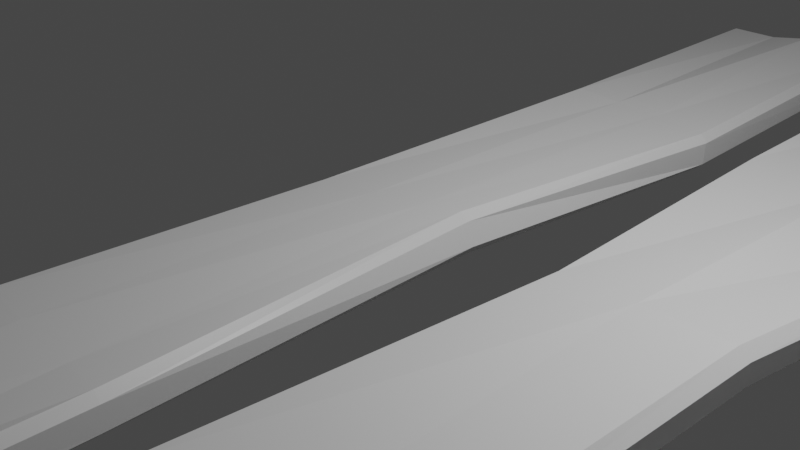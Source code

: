 # Source: sea_shack.blend  (saved by Blender 2.93.21; exported with 4.5.12 LTS)
import bpy
from mathutils import Matrix  # noqa: F401  (used for matrix-valued properties, if any)

bpy.ops.wm.read_factory_settings(use_empty=True)
scene = bpy.context.scene
scene.name = 'Scene'

# ---- collections
col_collection = bpy.data.collections.new('Collection'); scene.collection.children.link(col_collection)

# ---- materials (node trees are filled in below, after node groups)
mat_material = bpy.data.materials.new('Material')
mat_material.alpha_threshold = 0.0
mat_material.use_transparent_shadow = False
mat_material.line_color = (0.0, 0.0, 0.0, 1.0)

# ---- material node trees
mat_material.use_nodes = True; mat_material.node_tree.nodes.clear()
_N = mat_material.node_tree.nodes; _L = mat_material.node_tree.links
n0 = _N.new('ShaderNodeOutputMaterial'); n0.name = 'Material Output'; n0.location = (300, 300)
n1 = _N.new('ShaderNodeBsdfPrincipled'); n1.name = 'Principled BSDF'; n1.location = (10, 300)
n1.distribution = 'GGX'
n1.subsurface_method = 'BURLEY'
n1.inputs[2].default_value = 0.4
n1.inputs[3].default_value = 1.45
n1.inputs[27].default_value = (0.0, 0.0, 0.0, 1.0)
n1.inputs[28].default_value = 1.0
_L.new(n1.outputs[0], n0.inputs[0])
n0.is_active_output = True

# ---- world
world_world = bpy.data.worlds.new('World'); scene.world = world_world
world_world.use_nodes = True; world_world.node_tree.nodes.clear()
_N = world_world.node_tree.nodes; _L = world_world.node_tree.links
n0 = _N.new('ShaderNodeOutputWorld'); n0.name = 'World Output'; n0.location = (300, 300)
n1 = _N.new('ShaderNodeBackground'); n1.name = 'Background'; n1.location = (10, 300)
n1.inputs[0].default_value = (0.05088, 0.05088, 0.05088, 1.0)
_L.new(n1.outputs[0], n0.inputs[0])
n0.is_active_output = True
world_world.color = (0.05088, 0.05088, 0.05088)
world_world.use_sun_shadow = False
world_world.sun_shadow_jitter_overblur = 0.0

# ---- cameras
cam_camera = bpy.data.cameras.new('Camera')
cam_camera.clip_end = 100.0
cam_camera.ortho_scale = 7.314

# ---- lights
light_light = bpy.data.lights.new('Light', 'POINT')
light_light.transmission_factor = 0.0
light_light.energy = 1000.0
light_light.shadow_soft_size = 0.1
light_light.shadow_maximum_resolution = 0.006
light_light.use_absolute_resolution = True

# ---- meshes
me_cube = bpy.data.meshes.new('Cube')
me_cube.from_pydata([(0.5874, 0.2791, 0.196), (1.022, 3.84, 0.1671), (-0.8329, 3.784, -0.0274), (-0.9689, -0.2474, -0.1321), (-1.107, -3.837, -0.0742), (-1.022, -3.84, -0.1671), (-0.8828, -0.2254, -0.221), (-0.7613, 3.783, -0.1116), (0.9111, 7.819, 0.1321), (0.9111, 7.73, 0.221), (0.9987, 7.73, 0.1329), (0.9111, 7.73, -0.221), (0.9111, 7.819, -0.1321), (0.9997, 7.73, -0.132), (0.9912, -7.689, 0.161), (0.9059, -7.694, 0.2505), (0.9059, -7.783, 0.1616), (0.9931, -7.697, -0.1083), (0.9073, -7.79, -0.1077), (0.908, -7.705, -0.1995), (-0.9111, 7.819, 0.1321), (-1.0, 7.73, 0.1321), (-0.9111, 7.73, 0.221), (-1.0, 7.73, -0.1321), (-0.9111, 7.819, -0.1321), (-0.9111, 7.73, -0.221), (-0.8869, -7.556, 0.1514), (-0.7934, -7.64, 0.1488), (-0.7941, -7.552, 0.2558), (-0.8418, -7.614, -0.2579), (-0.8245, -7.681, -0.1604), (-0.9171, -7.595, -0.1583), (0.8178, -3.888, 0.1896), (0.9024, -3.89, 0.09661), (0.687, 0.2959, 0.1158), (1.107, 3.837, 0.0742), (-1.002, -3.839, 0.2745), (-0.8828, -0.2254, 0.221), (-0.6929, 3.777, 0.2997), (-0.7906, 3.783, 0.215), (-0.9689, -0.2474, 0.1321), (-1.095, -3.837, 0.1898), (0.7972, -3.888, -0.2521), (0.711, 0.2504, -0.2185), (1.002, 3.839, -0.2745), (1.095, 3.837, -0.1898), (0.7638, 0.2791, -0.1344), (0.8901, -3.891, -0.1674), (0.07484, 7.729, -0.118), (-0.3037, 7.73, -0.221), (-0.3037, 7.819, -0.1321), (0.09726, 7.818, -0.03142), (0.5448, -7.721, 0.1425), (-0.2634, -7.659, 0.245), (-0.2631, -7.749, 0.1476), (0.5227, -7.811, 0.054), (-0.2855, -7.688, -0.2313), (0.423, -7.73, -0.2967), (0.4498, -7.817, -0.2089), (-0.2771, -7.767, -0.1372), (-0.3037, 7.73, 0.221), (0.196, 7.727, 0.3071), (0.1697, 7.816, 0.2227), (-0.3037, 7.819, 0.1321), (-0.1556, 3.83, 0.2456), (0.3818, 3.857, 0.2041), (-0.2943, -0.07514, 0.221), (0.2294, 0.09455, 0.2099), (-0.3952, -3.855, 0.2462), (0.3607, -3.874, 0.1865), (0.2409, 3.858, -0.215), (-0.1982, 3.828, -0.1774), (0.2028, 0.07382, -0.1905), (-0.2943, -0.07514, -0.221), (0.2198, -3.872, -0.2326), (-0.4159, -3.856, -0.1954), (-1.028, -6.715, -0.1183), (0.9745, -6.728, 0.1229), (-0.9407, -6.715, -0.2091), (0.8868, -6.728, 0.2128), (-1.025, -6.714, 0.1484), (0.9713, -6.728, -0.1413), (-0.9344, -6.714, 0.237), (0.8814, -6.728, -0.2291), (0.4896, -6.723, 0.1349), (-0.3276, -6.719, 0.2276), (-0.333, -6.719, -0.2144), (0.3632, -6.721, -0.2887), (0.2476, -7.824, 0.07794), (0.2532, -7.734, -0.2798), (0.3625, -7.731, 0.1582), (0.2479, -7.824, -0.1895), (0.4106, -7.511, 0.04297), (0.3756, -7.448, -0.2231), (0.4614, -7.443, 0.1037), (0.384, -7.513, -0.1552)], [], [(87, 83, 19, 57), (2, 39, 21, 23), (83, 42, 47, 81), (59, 54, 27, 30), (85, 82, 28, 53), (81, 77, 14, 17), (8, 9, 10), (11, 12, 13), (14, 15, 16), (17, 18, 19), (20, 21, 22), (23, 24, 25), (26, 27, 28), (29, 30, 31), (78, 29, 31, 76), (49, 25, 24, 50), (10, 13, 12, 8), (30, 27, 26, 31), (16, 18, 17, 14), (20, 24, 23, 21), (53, 28, 27, 54), (79, 15, 14, 77), (57, 19, 18, 58), (38, 22, 21, 39), (61, 9, 8, 62), (44, 11, 13, 45), (51, 62, 8, 12), (42, 43, 46, 47), (43, 44, 45, 46), (82, 36, 41, 80), (36, 37, 40, 41), (37, 38, 39, 40), (9, 1, 35, 10), (1, 0, 34, 35), (0, 32, 33, 34), (25, 7, 2, 23), (7, 6, 3, 2), (6, 5, 4, 3), (13, 10, 35, 45), (45, 35, 34, 46), (46, 34, 33, 47), (60, 22, 38, 64), (64, 38, 37, 66), (66, 37, 36, 68), (76, 80, 41, 4), (4, 41, 40, 3), (3, 40, 39, 2), (48, 11, 44, 70), (70, 44, 43, 72), (72, 43, 42, 74), (6, 73, 75, 5), (73, 72, 74, 75), (7, 71, 73, 6), (71, 70, 72, 73), (25, 49, 71, 7), (49, 48, 70, 71), (0, 67, 69, 32), (67, 66, 68, 69), (1, 65, 67, 0), (65, 64, 66, 67), (9, 61, 65, 1), (61, 60, 64, 65), (24, 20, 63, 50), (50, 63, 62, 51), (22, 60, 63, 20), (60, 61, 62, 63), (29, 56, 59, 30), (56, 89, 91, 59), (15, 52, 55, 16), (94, 90, 88, 92), (11, 48, 51, 12), (48, 49, 50, 51), (79, 84, 52, 15), (84, 85, 53, 90), (18, 16, 55, 58), (95, 92, 88, 91), (78, 86, 56, 29), (86, 87, 89, 56), (75, 74, 87, 86), (5, 75, 86, 78), (69, 68, 85, 84), (32, 69, 84, 79), (31, 26, 80, 76), (28, 82, 80, 26), (32, 79, 77, 33), (5, 78, 76, 4), (47, 33, 77, 81), (68, 36, 82, 85), (19, 83, 81, 17), (74, 42, 83, 87), (91, 89, 93, 95), (91, 88, 54, 59), (88, 90, 53, 54), (94, 52, 84), (87, 57, 93), (95, 93, 57, 58), (58, 55, 92, 95), (52, 94, 92, 55), (89, 87, 93), (90, 94, 84)])
_uv = me_cube.uv_layers.new(name='UVMap')
_uv.uv.foreach_set('vector', [0.288, 0.7325, 0.3639, 0.7325, 0.3639, 0.7486, 0.288, 0.7486, 0.4253, 0.1868, 0.5747, 0.1868, 0.5747, 0.2486, 0.4253, 0.2486, 0.3639, 0.7325, 0.3639, 0.6868, 0.4253, 0.6868, 0.4253, 0.7325, 0.4253, 0.913, 0.5747, 0.913, 0.5747, 0.9889, 0.4253, 0.9889, 0.788, 0.7325, 0.8639, 0.7325, 0.8639, 0.7486, 0.788, 0.7486, 0.4253, 0.7325, 0.5747, 0.7325, 0.5747, 0.7486, 0.4253, 0.7486, 0.5747, 0.4889, 0.625, 0.4889, 0.5747, 0.5, 0.3639, 0.5014, 0.3639, 0.5, 0.375, 0.5014, 0.5747, 0.7486, 0.625, 0.7486, 0.5747, 0.75, 0.4253, 0.75, 0.375, 0.7611, 0.375, 0.7611, 0.5747, 0.25, 0.625, 0.2486, 0.625, 0.2486, 0.4253, 0.2486, 0.4253, 0.25, 0.375, 0.2486, 0.5747, 0.001421, 0.5747, 0.0, 0.625, 0.001421, 0.1361, 0.7486, 0.1361, 0.75, 0.125, 0.7486, 0.1361, 0.7325, 0.1361, 0.7486, 0.125, 0.7486, 0.125, 0.7325, 0.212, 0.5014, 0.1361, 0.5014, 0.1361, 0.5, 0.212, 0.5, 0.5747, 0.5014, 0.4253, 0.5014, 0.4253, 0.4889, 0.5747, 0.4889, 0.4253, 0.0, 0.5747, 0.0, 0.5747, 0.001421, 0.4253, 0.001421, 0.5747, 0.7611, 0.4253, 0.7611, 0.4253, 0.7486, 0.5747, 0.7486, 0.5747, 0.2611, 0.4253, 0.2611, 0.4253, 0.2486, 0.5747, 0.2486, 0.625, 0.913, 0.625, 0.9889, 0.5747, 0.9889, 0.5747, 0.913, 0.6361, 0.7325, 0.6361, 0.7486, 0.5747, 0.7486, 0.5747, 0.7325, 0.288, 0.7486, 0.3639, 0.7486, 0.3639, 0.75, 0.288, 0.75, 0.625, 0.1868, 0.625, 0.2486, 0.5747, 0.2486, 0.5747, 0.1868, 0.625, 0.413, 0.625, 0.4889, 0.5747, 0.4889, 0.5747, 0.413, 0.3639, 0.5632, 0.3639, 0.5014, 0.4253, 0.5014, 0.4253, 0.5632, 0.4253, 0.413, 0.5747, 0.413, 0.5747, 0.4889, 0.4253, 0.4889, 0.3639, 0.6868, 0.3639, 0.625, 0.4253, 0.625, 0.4253, 0.6868, 0.3639, 0.625, 0.3639, 0.5632, 0.4253, 0.5632, 0.4253, 0.625, 0.625, 0.01755, 0.625, 0.06321, 0.5747, 0.06321, 0.5747, 0.01755, 0.625, 0.06321, 0.625, 0.125, 0.5747, 0.125, 0.5747, 0.06321, 0.625, 0.125, 0.625, 0.1868, 0.5747, 0.1868, 0.5747, 0.125, 0.6361, 0.5014, 0.6361, 0.5632, 0.5747, 0.5632, 0.5747, 0.5014, 0.6361, 0.5632, 0.6361, 0.625, 0.5747, 0.625, 0.5747, 0.5632, 0.6361, 0.625, 0.6361, 0.6868, 0.5747, 0.6868, 0.5747, 0.625, 0.1361, 0.5014, 0.1361, 0.5632, 0.125, 0.5632, 0.125, 0.5014, 0.1361, 0.5632, 0.1361, 0.625, 0.125, 0.625, 0.125, 0.5632, 0.1361, 0.625, 0.1361, 0.6868, 0.125, 0.6868, 0.125, 0.625, 0.4253, 0.5014, 0.5747, 0.5014, 0.5747, 0.5632, 0.4253, 0.5632, 0.4253, 0.5632, 0.5747, 0.5632, 0.5747, 0.625, 0.4253, 0.625, 0.4253, 0.625, 0.5747, 0.625, 0.5747, 0.6868, 0.4253, 0.6868, 0.788, 0.5014, 0.8639, 0.5014, 0.8639, 0.5632, 0.788, 0.5632, 0.788, 0.5632, 0.8639, 0.5632, 0.8639, 0.625, 0.788, 0.625, 0.788, 0.625, 0.8639, 0.625, 0.8639, 0.6868, 0.788, 0.6868, 0.4253, 0.01755, 0.5747, 0.01755, 0.5747, 0.06321, 0.4253, 0.06321, 0.4253, 0.06321, 0.5747, 0.06321, 0.5747, 0.125, 0.4253, 0.125, 0.4253, 0.125, 0.5747, 0.125, 0.5747, 0.1868, 0.4253, 0.1868, 0.288, 0.5014, 0.3639, 0.5014, 0.3639, 0.5632, 0.288, 0.5632, 0.288, 0.5632, 0.3639, 0.5632, 0.3639, 0.625, 0.288, 0.625, 0.288, 0.625, 0.3639, 0.625, 0.3639, 0.6868, 0.288, 0.6868, 0.1361, 0.625, 0.212, 0.625, 0.212, 0.6868, 0.1361, 0.6868, 0.212, 0.625, 0.288, 0.625, 0.288, 0.6868, 0.212, 0.6868, 0.1361, 0.5632, 0.212, 0.5632, 0.212, 0.625, 0.1361, 0.625, 0.212, 0.5632, 0.288, 0.5632, 0.288, 0.625, 0.212, 0.625, 0.1361, 0.5014, 0.212, 0.5014, 0.212, 0.5632, 0.1361, 0.5632, 0.212, 0.5014, 0.288, 0.5014, 0.288, 0.5632, 0.212, 0.5632, 0.6361, 0.625, 0.712, 0.625, 0.712, 0.6868, 0.6361, 0.6868, 0.712, 0.625, 0.788, 0.625, 0.788, 0.6868, 0.712, 0.6868, 0.6361, 0.5632, 0.712, 0.5632, 0.712, 0.625, 0.6361, 0.625, 0.712, 0.5632, 0.788, 0.5632, 0.788, 0.625, 0.712, 0.625, 0.6361, 0.5014, 0.712, 0.5014, 0.712, 0.5632, 0.6361, 0.5632, 0.712, 0.5014, 0.788, 0.5014, 0.788, 0.5632, 0.712, 0.5632, 0.4253, 0.2611, 0.5747, 0.2611, 0.5747, 0.337, 0.4253, 0.337, 0.4253, 0.337, 0.5747, 0.337, 0.5747, 0.413, 0.4253, 0.413, 0.625, 0.2611, 0.625, 0.337, 0.5747, 0.337, 0.5747, 0.2611, 0.625, 0.337, 0.625, 0.413, 0.5747, 0.413, 0.5747, 0.337, 0.1361, 0.7486, 0.212, 0.7486, 0.212, 0.75, 0.1361, 0.75, 0.212, 0.7486, 0.27, 0.7486, 0.2673, 0.75, 0.212, 0.75, 0.625, 0.7611, 0.625, 0.837, 0.5747, 0.837, 0.5747, 0.7611, 0.625, 0.8455, 0.625, 0.8537, 0.5747, 0.8627, 0.5747, 0.8501, 0.3639, 0.5014, 0.288, 0.5014, 0.288, 0.5, 0.3639, 0.5, 0.288, 0.5014, 0.212, 0.5014, 0.212, 0.5, 0.288, 0.5, 0.6361, 0.7325, 0.712, 0.7325, 0.712, 0.7486, 0.6361, 0.7486, 0.712, 0.7325, 0.788, 0.7325, 0.788, 0.7486, 0.7287, 0.7486, 0.4253, 0.7611, 0.5747, 0.7611, 0.5747, 0.837, 0.4253, 0.837, 0.4253, 0.8475, 0.5747, 0.8501, 0.5747, 0.8627, 0.4253, 0.8577, 0.1361, 0.7325, 0.212, 0.7325, 0.212, 0.7486, 0.1361, 0.7486, 0.212, 0.7325, 0.288, 0.7325, 0.27, 0.7486, 0.212, 0.7486, 0.212, 0.6868, 0.288, 0.6868, 0.288, 0.7325, 0.212, 0.7325, 0.1361, 0.6868, 0.212, 0.6868, 0.212, 0.7325, 0.1361, 0.7325, 0.712, 0.6868, 0.788, 0.6868, 0.788, 0.7325, 0.712, 0.7325, 0.6361, 0.6868, 0.712, 0.6868, 0.712, 0.7325, 0.6361, 0.7325, 0.4253, 0.001421, 0.5747, 0.001421, 0.5747, 0.01755, 0.4253, 0.01755, 0.625, 0.001421, 0.625, 0.01755, 0.5747, 0.01755, 0.5747, 0.001421, 0.6361, 0.6868, 0.6361, 0.7325, 0.5747, 0.7325, 0.5747, 0.6868, 0.1361, 0.6868, 0.1361, 0.7325, 0.125, 0.7325, 0.125, 0.6868, 0.4253, 0.6868, 0.5747, 0.6868, 0.5747, 0.7325, 0.4253, 0.7325, 0.788, 0.6868, 0.8639, 0.6868, 0.8639, 0.7325, 0.788, 0.7325, 0.3639, 0.7486, 0.3639, 0.7325, 0.4253, 0.7325, 0.4253, 0.7486, 0.288, 0.6868, 0.3639, 0.6868, 0.3639, 0.7325, 0.288, 0.7325, 0.2673, 0.75, 0.27, 0.7486, 0.2788, 0.7486, 0.2775, 0.75, 0.4253, 0.8577, 0.5747, 0.8627, 0.5747, 0.913, 0.4253, 0.913, 0.5747, 0.8627, 0.625, 0.8537, 0.625, 0.913, 0.5747, 0.913, 0.7205, 0.7486, 0.712, 0.7486, 0.712, 0.7325, 0.288, 0.7325, 0.288, 0.7486, 0.2788, 0.7486, 0.2775, 0.75, 0.2788, 0.7486, 0.288, 0.7486, 0.288, 0.75, 0.4253, 0.837, 0.5747, 0.837, 0.5747, 0.8501, 0.4253, 0.8475, 0.625, 0.837, 0.625, 0.8455, 0.5747, 0.8501, 0.5747, 0.837, 0.27, 0.7486, 0.288, 0.7325, 0.2788, 0.7486, 0.7287, 0.7486, 0.7205, 0.7486, 0.712, 0.7325])
me_cube.materials.append(mat_material)
me_cube.use_remesh_preserve_volume = False
me_cube.use_remesh_preserve_attributes = False
me_cube.use_mirror_vertex_groups = False
me_cube.update()
me_cube_001 = bpy.data.meshes.new('Cube.001')
me_cube_001.from_pydata([(-0.1208, 7.816, 0.01968), (-0.1164, 7.705, 0.1317), (0.1171, -7.816, -0.1996), (0.1111, -7.707, -0.3105), (0.1264, -7.81, 0.01651), (0.1289, -7.696, 0.1274), (-0.1241, 7.818, -0.2006), (-0.1243, 7.706, -0.3131), (0.8883, 7.819, 0.1093), (0.8883, 7.708, 0.221), (1.0, 7.708, 0.1093), (0.8883, 7.708, -0.221), (0.8883, 7.819, -0.1093), (1.0, 7.708, -0.1093), (1.119, -7.456, 0.01287), (0.999, -7.473, 0.1311), (0.999, -7.584, 0.01933), (1.104, -7.487, -0.1939), (0.9857, -7.613, -0.1885), (0.9737, -7.526, -0.2905), (-1.036, 7.757, 0.1941), (-1.159, 7.641, 0.2002), (-1.036, 7.646, 0.3059), (-1.139, 7.649, -0.02951), (-1.018, 7.765, -0.03466), (-1.002, 7.66, -0.1556), (-1.0, -7.707, 0.1096), (-0.8883, -7.819, 0.1093), (-0.8883, -7.708, 0.221), (-0.8883, -7.708, -0.221), (-0.8883, -7.819, -0.1093), (-1.0, -7.707, -0.1092), (-0.9591, 3.647, -0.2166), (-0.8883, -2.384e-07, -0.221), (-1.084, -4.055, -0.2085), (-1.225, -4.102, -0.09385), (-1.0, 2.384e-07, -0.1093), (-1.102, 3.598, -0.1039), (1.231, 4.215, -0.0919), (0.9121, -0.004963, 0.2882), (0.8226, -3.868, 0.221), (0.9343, -3.87, 0.1093), (1.027, -0.003836, 0.1825), (1.34, 4.198, -0.2133), (-1.176, -4.207, 0.2425), (-0.8893, -0.001101, 0.2202), (-1.055, 3.491, 0.2285), (-1.152, 3.518, 0.1163), (-1.0, -2.384e-07, 0.1093), (-1.273, -4.181, 0.1293), (0.8226, -3.868, -0.221), (0.9077, -0.002762, -0.1684), (1.137, 4.072, -0.4429), (1.292, 4.125, -0.3858), (1.024, -0.003366, -0.04509), (0.9343, -3.87, -0.1093), (-0.001849, 3.83, 0.1295), (-0.02916, -0.03811, 0.2752), (-0.001753, -3.856, 0.2026), (0.0001127, 3.853, -0.3126), (-0.01814, -0.01271, -0.3214), (-0.01325, -3.854, -0.3111)], [], [(61, 50, 19, 3), (37, 47, 21, 23), (24, 20, 0, 6), (2, 4, 27, 30), (58, 44, 28, 5), (55, 41, 14, 17), (8, 9, 10), (11, 12, 13), (14, 15, 16), (17, 18, 19), (20, 21, 22), (23, 24, 25), (26, 27, 28), (29, 30, 31), (34, 29, 31, 35), (7, 25, 24, 6), (10, 13, 12, 8), (30, 27, 26, 31), (16, 18, 17, 14), (20, 24, 23, 21), (5, 28, 27, 4), (40, 15, 14, 41), (3, 19, 18, 2), (46, 22, 21, 47), (1, 9, 8, 0), (52, 11, 13, 53), (6, 0, 8, 12), (22, 1, 0, 20), (29, 3, 2, 30), (15, 5, 4, 16), (11, 7, 6, 12), (40, 58, 5, 15), (18, 16, 4, 2), (34, 61, 3, 29), (25, 7, 59, 32), (32, 59, 60, 33), (33, 60, 61, 34), (9, 1, 56, 38), (38, 56, 57, 39), (39, 57, 58, 40), (19, 50, 55, 17), (50, 51, 54, 55), (51, 52, 53, 54), (28, 44, 49, 26), (44, 45, 48, 49), (45, 46, 47, 48), (9, 38, 43, 10), (38, 39, 42, 43), (39, 40, 41, 42), (25, 32, 37, 23), (32, 33, 36, 37), (33, 34, 35, 36), (13, 10, 43, 53), (53, 43, 42, 54), (54, 42, 41, 55), (1, 22, 46, 56), (56, 46, 45, 57), (57, 45, 44, 58), (31, 26, 49, 35), (35, 49, 48, 36), (36, 48, 47, 37), (7, 11, 52, 59), (59, 52, 51, 60), (60, 51, 50, 61)])
_uv = me_cube_001.uv_layers.new(name='UVMap')
_uv.uv.foreach_set('vector', [0.25, 0.6866, 0.361, 0.6866, 0.361, 0.7482, 0.25, 0.7482, 0.4382, 0.1866, 0.5618, 0.1866, 0.5618, 0.2482, 0.4382, 0.2482, 0.4382, 0.264, 0.5618, 0.264, 0.5618, 0.375, 0.4382, 0.375, 0.4382, 0.875, 0.5618, 0.875, 0.5618, 0.986, 0.4382, 0.986, 0.75, 0.6866, 0.861, 0.6866, 0.861, 0.7482, 0.75, 0.7482, 0.4382, 0.6866, 0.5618, 0.6866, 0.5618, 0.7482, 0.4382, 0.7482, 0.5618, 0.486, 0.625, 0.486, 0.5618, 0.5, 0.361, 0.5018, 0.361, 0.5, 0.375, 0.5018, 0.5618, 0.7482, 0.625, 0.7482, 0.5618, 0.75, 0.4382, 0.75, 0.4382, 0.75, 0.375, 0.764, 0.5618, 0.25, 0.5618, 0.25, 0.625, 0.2482, 0.4382, 0.2482, 0.4382, 0.25, 0.375, 0.2482, 0.5618, 0.001786, 0.5618, 0.0, 0.625, 0.001786, 0.139, 0.7482, 0.139, 0.75, 0.125, 0.7482, 0.139, 0.6866, 0.139, 0.7482, 0.125, 0.7482, 0.125, 0.6866, 0.25, 0.5018, 0.139, 0.5018, 0.139, 0.5, 0.25, 0.5, 0.5618, 0.5018, 0.4382, 0.5018, 0.4382, 0.486, 0.5618, 0.486, 0.4382, 0.0, 0.5618, 0.0, 0.5618, 0.001786, 0.4382, 0.001786, 0.5618, 0.764, 0.4382, 0.764, 0.4382, 0.7482, 0.5618, 0.7482, 0.5618, 0.264, 0.4382, 0.264, 0.4382, 0.2482, 0.5618, 0.2482, 0.625, 0.875, 0.625, 0.986, 0.5618, 0.986, 0.5618, 0.875, 0.639, 0.6866, 0.639, 0.7482, 0.5618, 0.7482, 0.5618, 0.6866, 0.25, 0.7482, 0.361, 0.7482, 0.361, 0.75, 0.25, 0.75, 0.625, 0.1866, 0.625, 0.2482, 0.5618, 0.2482, 0.5618, 0.1866, 0.625, 0.375, 0.625, 0.486, 0.5618, 0.486, 0.5618, 0.375, 0.361, 0.5634, 0.361, 0.5018, 0.4382, 0.5018, 0.4382, 0.5634, 0.4382, 0.375, 0.5618, 0.375, 0.5618, 0.486, 0.4382, 0.486, 0.625, 0.264, 0.625, 0.375, 0.5618, 0.375, 0.5618, 0.264, 0.139, 0.7482, 0.25, 0.7482, 0.25, 0.75, 0.139, 0.75, 0.625, 0.764, 0.625, 0.875, 0.5618, 0.875, 0.5618, 0.764, 0.361, 0.5018, 0.25, 0.5018, 0.25, 0.5, 0.361, 0.5, 0.639, 0.6866, 0.75, 0.6866, 0.75, 0.7482, 0.639, 0.7482, 0.4382, 0.764, 0.5618, 0.764, 0.5618, 0.875, 0.4382, 0.875, 0.139, 0.6866, 0.25, 0.6866, 0.25, 0.7482, 0.139, 0.7482, 0.139, 0.5018, 0.25, 0.5018, 0.25, 0.5634, 0.139, 0.5634, 0.139, 0.5634, 0.25, 0.5634, 0.25, 0.625, 0.139, 0.625, 0.139, 0.625, 0.25, 0.625, 0.25, 0.6866, 0.139, 0.6866, 0.639, 0.5018, 0.75, 0.5018, 0.75, 0.5634, 0.639, 0.5634, 0.639, 0.5634, 0.75, 0.5634, 0.75, 0.625, 0.639, 0.625, 0.639, 0.625, 0.75, 0.625, 0.75, 0.6866, 0.639, 0.6866, 0.361, 0.7482, 0.361, 0.6866, 0.4382, 0.6866, 0.4382, 0.7482, 0.361, 0.6866, 0.361, 0.625, 0.4382, 0.625, 0.4382, 0.6866, 0.361, 0.625, 0.361, 0.5634, 0.4382, 0.5634, 0.4382, 0.625, 0.625, 0.001786, 0.625, 0.06339, 0.5618, 0.06339, 0.5618, 0.001786, 0.625, 0.06339, 0.625, 0.125, 0.5618, 0.125, 0.5618, 0.06339, 0.625, 0.125, 0.625, 0.1866, 0.5618, 0.1866, 0.5618, 0.125, 0.639, 0.5018, 0.639, 0.5634, 0.5618, 0.5634, 0.5618, 0.5018, 0.639, 0.5634, 0.639, 0.625, 0.5618, 0.625, 0.5618, 0.5634, 0.639, 0.625, 0.639, 0.6866, 0.5618, 0.6866, 0.5618, 0.625, 0.139, 0.5018, 0.139, 0.5634, 0.125, 0.5634, 0.125, 0.5018, 0.139, 0.5634, 0.139, 0.625, 0.125, 0.625, 0.125, 0.5634, 0.139, 0.625, 0.139, 0.6866, 0.125, 0.6866, 0.125, 0.625, 0.4382, 0.5018, 0.5618, 0.5018, 0.5618, 0.5634, 0.4382, 0.5634, 0.4382, 0.5634, 0.5618, 0.5634, 0.5618, 0.625, 0.4382, 0.625, 0.4382, 0.625, 0.5618, 0.625, 0.5618, 0.6866, 0.4382, 0.6866, 0.75, 0.5018, 0.861, 0.5018, 0.861, 0.5634, 0.75, 0.5634, 0.75, 0.5634, 0.861, 0.5634, 0.861, 0.625, 0.75, 0.625, 0.75, 0.625, 0.861, 0.625, 0.861, 0.6866, 0.75, 0.6866, 0.4382, 0.001786, 0.5618, 0.001786, 0.5618, 0.06339, 0.4382, 0.06339, 0.4382, 0.06339, 0.5618, 0.06339, 0.5618, 0.125, 0.4382, 0.125, 0.4382, 0.125, 0.5618, 0.125, 0.5618, 0.1866, 0.4382, 0.1866, 0.25, 0.5018, 0.361, 0.5018, 0.361, 0.5634, 0.25, 0.5634, 0.25, 0.5634, 0.361, 0.5634, 0.361, 0.625, 0.25, 0.625, 0.25, 0.625, 0.361, 0.625, 0.361, 0.6866, 0.25, 0.6866])
me_cube_001.materials.append(mat_material)
me_cube_001.use_remesh_preserve_volume = False
me_cube_001.use_remesh_preserve_attributes = False
me_cube_001.use_mirror_vertex_groups = False
me_cube_001.update()
me_cube_003 = bpy.data.meshes.new('Cube.003')
me_cube_003.from_pydata([(-0.1208, 5.244, 0.01968), (-0.1164, 5.132, 0.1317), (0.1171, -5.041, -0.1996), (0.1111, -4.931, -0.3105), (0.1264, -5.034, 0.01651), (0.1289, -4.921, 0.1274), (-0.1241, 5.245, -0.2006), (-0.1243, 5.134, -0.3131), (0.8883, 5.247, 0.1093), (0.8883, 5.135, 0.221), (1.0, 5.135, 0.1093), (0.8883, 5.135, -0.221), (0.8883, 5.247, -0.1093), (1.0, 5.135, -0.1093), (1.119, -4.68, 0.01287), (0.999, -4.697, 0.1311), (0.999, -4.809, 0.01933), (1.104, -4.711, -0.1939), (0.9857, -4.837, -0.1885), (0.9737, -4.751, -0.2905), (-1.036, 5.185, 0.1941), (-1.159, 5.069, 0.2002), (-1.036, 5.073, 0.3059), (-1.139, 5.077, -0.02951), (-1.018, 5.193, -0.03466), (-1.002, 5.088, -0.1556), (-1.0, -4.931, 0.1096), (-0.8883, -5.044, 0.1093), (-0.8883, -4.932, 0.221), (-0.8883, -4.932, -0.221), (-0.8883, -5.044, -0.1093), (-1.0, -4.932, -0.1092), (-0.9591, 3.647, -0.2166), (-0.8883, -2.384e-07, -0.221), (-1.084, -4.055, -0.2085), (-1.225, -4.102, -0.09385), (-1.0, 2.384e-07, -0.1093), (-1.102, 3.598, -0.1039), (1.231, 4.215, -0.0919), (0.9121, -0.004963, 0.2882), (0.8226, -3.868, 0.221), (0.9343, -3.87, 0.1093), (1.027, -0.003836, 0.1825), (1.34, 4.198, -0.2133), (-1.176, -4.207, 0.2425), (-0.8893, -0.001101, 0.2202), (-1.055, 3.491, 0.2285), (-1.152, 3.518, 0.1163), (-1.0, -2.384e-07, 0.1093), (-1.273, -4.181, 0.1293), (0.8226, -3.868, -0.221), (0.9077, -0.002762, -0.1684), (1.137, 4.072, -0.4429), (1.292, 4.125, -0.3858), (1.024, -0.003366, -0.04509), (0.9343, -3.87, -0.1093), (-0.001849, 3.83, 0.1295), (-0.02916, -0.03811, 0.2752), (-0.001753, -3.856, 0.2026), (0.0001127, 3.853, -0.3126), (-0.01814, -0.01271, -0.3214), (-0.01325, -3.854, -0.3111)], [], [(61, 50, 19, 3), (37, 47, 21, 23), (24, 20, 0, 6), (2, 4, 27, 30), (58, 44, 28, 5), (55, 41, 14, 17), (8, 9, 10), (11, 12, 13), (14, 15, 16), (17, 18, 19), (20, 21, 22), (23, 24, 25), (26, 27, 28), (29, 30, 31), (34, 29, 31, 35), (7, 25, 24, 6), (10, 13, 12, 8), (30, 27, 26, 31), (16, 18, 17, 14), (20, 24, 23, 21), (5, 28, 27, 4), (40, 15, 14, 41), (3, 19, 18, 2), (46, 22, 21, 47), (1, 9, 8, 0), (52, 11, 13, 53), (6, 0, 8, 12), (22, 1, 0, 20), (29, 3, 2, 30), (15, 5, 4, 16), (11, 7, 6, 12), (40, 58, 5, 15), (18, 16, 4, 2), (34, 61, 3, 29), (25, 7, 59, 32), (32, 59, 60, 33), (33, 60, 61, 34), (9, 1, 56, 38), (38, 56, 57, 39), (39, 57, 58, 40), (19, 50, 55, 17), (50, 51, 54, 55), (51, 52, 53, 54), (28, 44, 49, 26), (44, 45, 48, 49), (45, 46, 47, 48), (9, 38, 43, 10), (38, 39, 42, 43), (39, 40, 41, 42), (25, 32, 37, 23), (32, 33, 36, 37), (33, 34, 35, 36), (13, 10, 43, 53), (53, 43, 42, 54), (54, 42, 41, 55), (1, 22, 46, 56), (56, 46, 45, 57), (57, 45, 44, 58), (31, 26, 49, 35), (35, 49, 48, 36), (36, 48, 47, 37), (7, 11, 52, 59), (59, 52, 51, 60), (60, 51, 50, 61)])
_uv = me_cube_003.uv_layers.new(name='UVMap')
_uv.uv.foreach_set('vector', [0.25, 0.6866, 0.361, 0.6866, 0.361, 0.7482, 0.25, 0.7482, 0.4382, 0.1866, 0.5618, 0.1866, 0.5618, 0.2482, 0.4382, 0.2482, 0.4382, 0.264, 0.5618, 0.264, 0.5618, 0.375, 0.4382, 0.375, 0.4382, 0.875, 0.5618, 0.875, 0.5618, 0.986, 0.4382, 0.986, 0.75, 0.6866, 0.861, 0.6866, 0.861, 0.7482, 0.75, 0.7482, 0.4382, 0.6866, 0.5618, 0.6866, 0.5618, 0.7482, 0.4382, 0.7482, 0.5618, 0.486, 0.625, 0.486, 0.5618, 0.5, 0.361, 0.5018, 0.361, 0.5, 0.375, 0.5018, 0.5618, 0.7482, 0.625, 0.7482, 0.5618, 0.75, 0.4382, 0.75, 0.4382, 0.75, 0.375, 0.764, 0.5618, 0.25, 0.5618, 0.25, 0.625, 0.2482, 0.4382, 0.2482, 0.4382, 0.25, 0.375, 0.2482, 0.5618, 0.001786, 0.5618, 0.0, 0.625, 0.001786, 0.139, 0.7482, 0.139, 0.75, 0.125, 0.7482, 0.139, 0.6866, 0.139, 0.7482, 0.125, 0.7482, 0.125, 0.6866, 0.25, 0.5018, 0.139, 0.5018, 0.139, 0.5, 0.25, 0.5, 0.5618, 0.5018, 0.4382, 0.5018, 0.4382, 0.486, 0.5618, 0.486, 0.4382, 0.0, 0.5618, 0.0, 0.5618, 0.001786, 0.4382, 0.001786, 0.5618, 0.764, 0.4382, 0.764, 0.4382, 0.7482, 0.5618, 0.7482, 0.5618, 0.264, 0.4382, 0.264, 0.4382, 0.2482, 0.5618, 0.2482, 0.625, 0.875, 0.625, 0.986, 0.5618, 0.986, 0.5618, 0.875, 0.639, 0.6866, 0.639, 0.7482, 0.5618, 0.7482, 0.5618, 0.6866, 0.25, 0.7482, 0.361, 0.7482, 0.361, 0.75, 0.25, 0.75, 0.625, 0.1866, 0.625, 0.2482, 0.5618, 0.2482, 0.5618, 0.1866, 0.625, 0.375, 0.625, 0.486, 0.5618, 0.486, 0.5618, 0.375, 0.361, 0.5634, 0.361, 0.5018, 0.4382, 0.5018, 0.4382, 0.5634, 0.4382, 0.375, 0.5618, 0.375, 0.5618, 0.486, 0.4382, 0.486, 0.625, 0.264, 0.625, 0.375, 0.5618, 0.375, 0.5618, 0.264, 0.139, 0.7482, 0.25, 0.7482, 0.25, 0.75, 0.139, 0.75, 0.625, 0.764, 0.625, 0.875, 0.5618, 0.875, 0.5618, 0.764, 0.361, 0.5018, 0.25, 0.5018, 0.25, 0.5, 0.361, 0.5, 0.639, 0.6866, 0.75, 0.6866, 0.75, 0.7482, 0.639, 0.7482, 0.4382, 0.764, 0.5618, 0.764, 0.5618, 0.875, 0.4382, 0.875, 0.139, 0.6866, 0.25, 0.6866, 0.25, 0.7482, 0.139, 0.7482, 0.139, 0.5018, 0.25, 0.5018, 0.25, 0.5634, 0.139, 0.5634, 0.139, 0.5634, 0.25, 0.5634, 0.25, 0.625, 0.139, 0.625, 0.139, 0.625, 0.25, 0.625, 0.25, 0.6866, 0.139, 0.6866, 0.639, 0.5018, 0.75, 0.5018, 0.75, 0.5634, 0.639, 0.5634, 0.639, 0.5634, 0.75, 0.5634, 0.75, 0.625, 0.639, 0.625, 0.639, 0.625, 0.75, 0.625, 0.75, 0.6866, 0.639, 0.6866, 0.361, 0.7482, 0.361, 0.6866, 0.4382, 0.6866, 0.4382, 0.7482, 0.361, 0.6866, 0.361, 0.625, 0.4382, 0.625, 0.4382, 0.6866, 0.361, 0.625, 0.361, 0.5634, 0.4382, 0.5634, 0.4382, 0.625, 0.625, 0.001786, 0.625, 0.06339, 0.5618, 0.06339, 0.5618, 0.001786, 0.625, 0.06339, 0.625, 0.125, 0.5618, 0.125, 0.5618, 0.06339, 0.625, 0.125, 0.625, 0.1866, 0.5618, 0.1866, 0.5618, 0.125, 0.639, 0.5018, 0.639, 0.5634, 0.5618, 0.5634, 0.5618, 0.5018, 0.639, 0.5634, 0.639, 0.625, 0.5618, 0.625, 0.5618, 0.5634, 0.639, 0.625, 0.639, 0.6866, 0.5618, 0.6866, 0.5618, 0.625, 0.139, 0.5018, 0.139, 0.5634, 0.125, 0.5634, 0.125, 0.5018, 0.139, 0.5634, 0.139, 0.625, 0.125, 0.625, 0.125, 0.5634, 0.139, 0.625, 0.139, 0.6866, 0.125, 0.6866, 0.125, 0.625, 0.4382, 0.5018, 0.5618, 0.5018, 0.5618, 0.5634, 0.4382, 0.5634, 0.4382, 0.5634, 0.5618, 0.5634, 0.5618, 0.625, 0.4382, 0.625, 0.4382, 0.625, 0.5618, 0.625, 0.5618, 0.6866, 0.4382, 0.6866, 0.75, 0.5018, 0.861, 0.5018, 0.861, 0.5634, 0.75, 0.5634, 0.75, 0.5634, 0.861, 0.5634, 0.861, 0.625, 0.75, 0.625, 0.75, 0.625, 0.861, 0.625, 0.861, 0.6866, 0.75, 0.6866, 0.4382, 0.001786, 0.5618, 0.001786, 0.5618, 0.06339, 0.4382, 0.06339, 0.4382, 0.06339, 0.5618, 0.06339, 0.5618, 0.125, 0.4382, 0.125, 0.4382, 0.125, 0.5618, 0.125, 0.5618, 0.1866, 0.4382, 0.1866, 0.25, 0.5018, 0.361, 0.5018, 0.361, 0.5634, 0.25, 0.5634, 0.25, 0.5634, 0.361, 0.5634, 0.361, 0.625, 0.25, 0.625, 0.25, 0.625, 0.361, 0.625, 0.361, 0.6866, 0.25, 0.6866])
me_cube_003.materials.append(mat_material)
me_cube_003.use_remesh_preserve_volume = False
me_cube_003.use_remesh_preserve_attributes = False
me_cube_003.use_mirror_vertex_groups = False
me_cube_003.update()

# ---- objects
ob_cube = bpy.data.objects.new('Cube', me_cube)
ob_light = bpy.data.objects.new('Light', light_light)
ob_camera = bpy.data.objects.new('Camera', cam_camera)
ob_cube_001 = bpy.data.objects.new('Cube.001', me_cube_001)
ob_cube_002 = bpy.data.objects.new('Cube.002', me_cube_003)

# ---- transforms, parenting, visibility, modifiers, constraints
ob_cube.location = (0.0, 0.0, 0.0)
ob_cube.lock_rotations_4d = False
ob_cube.empty_display_type = 'ARROWS'
ob_cube.lineart.crease_threshold = 0.0
ob_light.location = (4.076, 1.005, 5.904)
ob_light.rotation_euler = (0.6503, 0.05522, 1.866)
ob_light.lock_rotations_4d = False
ob_light.empty_display_type = 'ARROWS'
ob_light.color = (0.0, 0.0, 0.0, 0.0)
ob_light.lineart.crease_threshold = 0.0
ob_camera.location = (7.359, -6.926, 4.958)
ob_camera.rotation_euler = (1.109, 0.0, 0.8149)
ob_camera.lock_rotations_4d = False
ob_camera.empty_display_type = 'ARROWS'
ob_camera.color = (0.0, 0.0, 0.0, 0.0)
ob_camera.display_type = 'WIRE'
ob_camera.lineart.crease_threshold = 0.0
ob_cube_001.location = (2.946, 0.0, 0.0)
ob_cube_001.lock_rotations_4d = False
ob_cube_001.empty_display_type = 'ARROWS'
ob_cube_001.lineart.crease_threshold = 0.0
ob_cube_002.location = (5.923, 0.02725, 0.0339)
ob_cube_002.lock_rotations_4d = False
ob_cube_002.empty_display_type = 'ARROWS'
ob_cube_002.lineart.crease_threshold = 0.0

# ---- collection membership
col_collection.objects.link(ob_cube)
col_collection.objects.link(ob_light)
col_collection.objects.link(ob_camera)
col_collection.objects.link(ob_cube_001)
col_collection.objects.link(ob_cube_002)

# ---- scene / render settings (as saved in the file)
scene.camera = ob_camera
scene.frame_start = 1; scene.frame_end = 250; scene.frame_set(57)
scene.render.engine = 'BLENDER_EEVEE_NEXT'
scene.cycles.use_denoising = False
scene.cycles.samples = 128
scene.cycles.sampling_pattern = 'TABULATED_SOBOL'
scene.cycles.use_adaptive_sampling = False
scene.cycles.use_light_tree = False
scene.view_settings.view_transform = 'Filmic'
bpy.context.view_layer.update()
